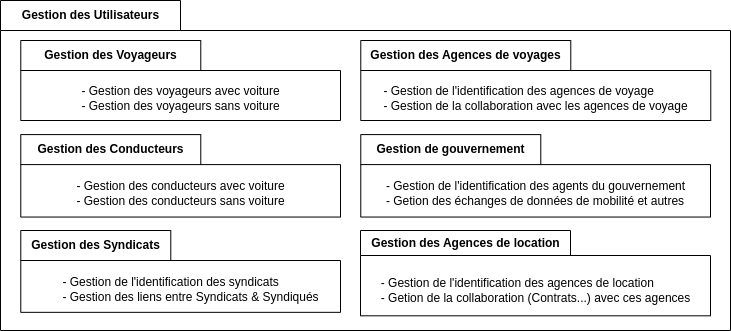

The diagram above was exported from draw.io. Its source (the exported page's mxGraphModel, read from the mxfile embedded in the PNG):
<mxGraphModel dx="880" dy="531" grid="1" gridSize="10" guides="1" tooltips="1" connect="1" arrows="1" fold="1" page="1" pageScale="1" pageWidth="827" pageHeight="1169" math="0" shadow="0">
  <root>
    <mxCell id="0" />
    <mxCell id="1" parent="0" />
    <mxCell id="nYwtf9QWpGsIm8gjQy5q-1" value="Gestion des Utilisateurs" style="shape=folder;fontStyle=1;tabWidth=180;tabHeight=30;tabPosition=left;html=1;boundedLbl=1;labelInHeader=1;container=1;collapsible=0;" parent="1" vertex="1">
      <mxGeometry x="49" y="50" width="730" height="330" as="geometry" />
    </mxCell>
    <mxCell id="nYwtf9QWpGsIm8gjQy5q-2" value="" style="html=1;strokeColor=none;resizeWidth=1;resizeHeight=1;fillColor=none;part=1;connectable=0;allowArrows=0;deletable=0;" parent="nYwtf9QWpGsIm8gjQy5q-1" vertex="1">
      <mxGeometry width="730" height="278.2352941176471" relative="1" as="geometry">
        <mxPoint y="30" as="offset" />
      </mxGeometry>
    </mxCell>
    <mxCell id="nYwtf9QWpGsIm8gjQy5q-3" value="Gestion des Voyageurs" style="shape=folder;fontStyle=1;tabWidth=180;tabHeight=30;tabPosition=left;html=1;boundedLbl=1;labelInHeader=1;container=1;collapsible=0;" parent="nYwtf9QWpGsIm8gjQy5q-1" vertex="1">
      <mxGeometry x="20.28" y="40" width="319.72" height="80" as="geometry" />
    </mxCell>
    <mxCell id="nYwtf9QWpGsIm8gjQy5q-4" value="&lt;div style=&quot;&quot;&gt;&lt;span style=&quot;background-color: initial;&quot;&gt;- Gestion des voyageurs&lt;/span&gt;&lt;span style=&quot;background-color: initial;&quot;&gt;&amp;nbsp;avec voiture&lt;/span&gt;&lt;/div&gt;&lt;div style=&quot;&quot;&gt;&lt;span style=&quot;background-color: initial;&quot;&gt;- Gestion des&amp;nbsp;&lt;/span&gt;&lt;span style=&quot;&quot;&gt;voyageurs&lt;/span&gt;&lt;span style=&quot;background-color: initial;&quot;&gt;&amp;nbsp;sans voiture&lt;/span&gt;&lt;/div&gt;" style="html=1;strokeColor=none;resizeWidth=1;resizeHeight=1;fillColor=none;part=1;connectable=0;allowArrows=0;deletable=0;align=center;" parent="nYwtf9QWpGsIm8gjQy5q-3" vertex="1">
      <mxGeometry width="319.72" height="55.999999999999986" relative="1" as="geometry">
        <mxPoint y="30" as="offset" />
      </mxGeometry>
    </mxCell>
    <mxCell id="nYwtf9QWpGsIm8gjQy5q-5" value="Gestion des Conducteurs" style="shape=folder;fontStyle=1;tabWidth=180;tabHeight=30;tabPosition=left;html=1;boundedLbl=1;labelInHeader=1;container=1;collapsible=0;" parent="nYwtf9QWpGsIm8gjQy5q-1" vertex="1">
      <mxGeometry x="20.28" y="134.09" width="319.72" height="82.45" as="geometry" />
    </mxCell>
    <mxCell id="nYwtf9QWpGsIm8gjQy5q-6" value="&lt;div style=&quot;text-align: left;&quot;&gt;&lt;span style=&quot;background-color: initial;&quot;&gt;- Gestion des conducteurs avec voiture&lt;/span&gt;&lt;/div&gt;&lt;div style=&quot;text-align: left;&quot;&gt;&lt;span style=&quot;background-color: initial;&quot;&gt;- Gestion des conducteurs sans voiture&lt;/span&gt;&lt;/div&gt;" style="html=1;strokeColor=none;resizeWidth=1;resizeHeight=1;fillColor=none;part=1;connectable=0;allowArrows=0;deletable=0;" parent="nYwtf9QWpGsIm8gjQy5q-5" vertex="1">
      <mxGeometry width="319.71999999999997" height="57.71500000000002" relative="1" as="geometry">
        <mxPoint y="30" as="offset" />
      </mxGeometry>
    </mxCell>
    <mxCell id="nYwtf9QWpGsIm8gjQy5q-7" value="Gestion des Syndicats" style="shape=folder;fontStyle=1;tabWidth=150;tabHeight=30;tabPosition=left;html=1;boundedLbl=1;labelInHeader=1;container=1;collapsible=0;" parent="nYwtf9QWpGsIm8gjQy5q-1" vertex="1">
      <mxGeometry x="20.28" y="230" width="319.72" height="81.84" as="geometry" />
    </mxCell>
    <mxCell id="nYwtf9QWpGsIm8gjQy5q-8" value="&lt;div style=&quot;text-align: left;&quot;&gt;- Gestion de l'identification des syndicats&lt;/div&gt;&lt;div style=&quot;text-align: left;&quot;&gt;- Gestion des liens entre Syndicats &amp;amp; Syndiqués&lt;/div&gt;" style="html=1;strokeColor=none;resizeWidth=1;resizeHeight=1;fillColor=none;part=1;connectable=0;allowArrows=0;deletable=0;" parent="nYwtf9QWpGsIm8gjQy5q-7" vertex="1">
      <mxGeometry width="339.7025" height="57.28800000000001" relative="1" as="geometry">
        <mxPoint y="30" as="offset" />
      </mxGeometry>
    </mxCell>
    <mxCell id="nYwtf9QWpGsIm8gjQy5q-9" value="Gestion des Agences de voyages" style="shape=folder;fontStyle=1;tabWidth=210;tabHeight=30;tabPosition=left;html=1;boundedLbl=1;labelInHeader=1;container=1;collapsible=0;" parent="nYwtf9QWpGsIm8gjQy5q-1" vertex="1">
      <mxGeometry x="360.28" y="40" width="350" height="80" as="geometry" />
    </mxCell>
    <mxCell id="nYwtf9QWpGsIm8gjQy5q-10" value="&lt;div style=&quot;text-align: left;&quot;&gt;- Gestion de l'identification des agences de voyage&lt;/div&gt;&lt;div style=&quot;text-align: left;&quot;&gt;- Gestion de la collaboration avec les agences de voyage&lt;/div&gt;" style="html=1;strokeColor=none;resizeWidth=1;resizeHeight=1;fillColor=none;part=1;connectable=0;allowArrows=0;deletable=0;" parent="nYwtf9QWpGsIm8gjQy5q-9" vertex="1">
      <mxGeometry width="350" height="56.00000000000001" relative="1" as="geometry">
        <mxPoint y="30" as="offset" />
      </mxGeometry>
    </mxCell>
    <mxCell id="nYwtf9QWpGsIm8gjQy5q-11" value="Gestion de gouvernement" style="shape=folder;fontStyle=1;tabWidth=180;tabHeight=30;tabPosition=left;html=1;boundedLbl=1;labelInHeader=1;container=1;collapsible=0;" parent="nYwtf9QWpGsIm8gjQy5q-1" vertex="1">
      <mxGeometry x="360.28" y="134.09" width="349.72" height="82.45" as="geometry" />
    </mxCell>
    <mxCell id="nYwtf9QWpGsIm8gjQy5q-12" value="&lt;div style=&quot;text-align: left;&quot;&gt;- Gestion de l'identification des agents du gouvernement&lt;/div&gt;&lt;div style=&quot;text-align: left;&quot;&gt;- Getion des échanges de données de mobilité et autres&lt;/div&gt;" style="html=1;strokeColor=none;resizeWidth=1;resizeHeight=1;fillColor=none;part=1;connectable=0;allowArrows=0;deletable=0;" parent="nYwtf9QWpGsIm8gjQy5q-11" vertex="1">
      <mxGeometry width="349.72" height="57.714999999999996" relative="1" as="geometry">
        <mxPoint y="30" as="offset" />
      </mxGeometry>
    </mxCell>
    <mxCell id="nYwtf9QWpGsIm8gjQy5q-13" value="Gestion des Agences de location" style="shape=folder;fontStyle=1;tabWidth=210;tabHeight=25;tabPosition=left;html=1;boundedLbl=1;labelInHeader=1;container=1;collapsible=0;" parent="nYwtf9QWpGsIm8gjQy5q-1" vertex="1">
      <mxGeometry x="360" y="230" width="350" height="85.3" as="geometry" />
    </mxCell>
    <mxCell id="nYwtf9QWpGsIm8gjQy5q-14" value="&lt;div style=&quot;text-align: left;&quot;&gt;&lt;div&gt;- Gestion de l'identification des agences de location&lt;/div&gt;&lt;div&gt;- Getion de la collaboration (Contrats...) avec ces agences&lt;/div&gt;&lt;/div&gt;" style="html=1;strokeColor=none;resizeWidth=1;resizeHeight=1;fillColor=none;part=1;connectable=0;allowArrows=0;deletable=0;" parent="nYwtf9QWpGsIm8gjQy5q-13" vertex="1">
      <mxGeometry width="350" height="59.71" relative="1" as="geometry">
        <mxPoint y="30" as="offset" />
      </mxGeometry>
    </mxCell>
  </root>
</mxGraphModel>